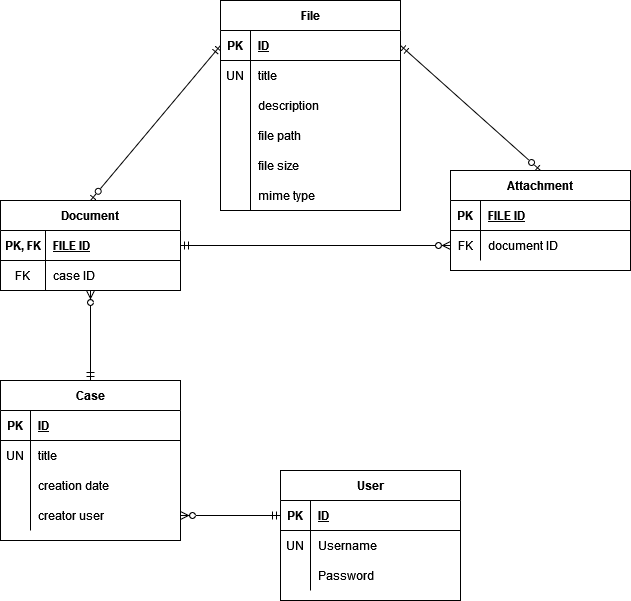

The diagram above was exported from draw.io. Its source (the exported page's mxGraphModel, read from the mxfile embedded in the PNG):
<mxGraphModel dx="1038" dy="556" grid="1" gridSize="10" guides="1" tooltips="1" connect="1" arrows="1" fold="1" page="1" pageScale="1" pageWidth="850" pageHeight="1100" math="0" shadow="0">
  <root>
    <mxCell id="0" />
    <mxCell id="1" parent="0" />
    <mxCell id="6-vurSBWAXXy3CZwXChj-2" value="Case" style="shape=table;startSize=30;container=1;collapsible=1;childLayout=tableLayout;fixedRows=1;rowLines=0;fontStyle=1;align=center;resizeLast=1;" parent="1" vertex="1">
      <mxGeometry x="180" y="390" width="180" height="160" as="geometry" />
    </mxCell>
    <mxCell id="6-vurSBWAXXy3CZwXChj-3" value="" style="shape=tableRow;horizontal=0;startSize=0;swimlaneHead=0;swimlaneBody=0;fillColor=none;collapsible=0;dropTarget=0;points=[[0,0.5],[1,0.5]];portConstraint=eastwest;top=0;left=0;right=0;bottom=1;" parent="6-vurSBWAXXy3CZwXChj-2" vertex="1">
      <mxGeometry y="30" width="180" height="30" as="geometry" />
    </mxCell>
    <mxCell id="6-vurSBWAXXy3CZwXChj-4" value="PK" style="shape=partialRectangle;connectable=0;fillColor=none;top=0;left=0;bottom=0;right=0;fontStyle=1;overflow=hidden;" parent="6-vurSBWAXXy3CZwXChj-3" vertex="1">
      <mxGeometry width="30" height="30" as="geometry">
        <mxRectangle width="30" height="30" as="alternateBounds" />
      </mxGeometry>
    </mxCell>
    <mxCell id="6-vurSBWAXXy3CZwXChj-5" value="ID" style="shape=partialRectangle;connectable=0;fillColor=none;top=0;left=0;bottom=0;right=0;align=left;spacingLeft=6;fontStyle=5;overflow=hidden;" parent="6-vurSBWAXXy3CZwXChj-3" vertex="1">
      <mxGeometry x="30" width="150" height="30" as="geometry">
        <mxRectangle width="150" height="30" as="alternateBounds" />
      </mxGeometry>
    </mxCell>
    <mxCell id="6-vurSBWAXXy3CZwXChj-6" value="" style="shape=tableRow;horizontal=0;startSize=0;swimlaneHead=0;swimlaneBody=0;fillColor=none;collapsible=0;dropTarget=0;points=[[0,0.5],[1,0.5]];portConstraint=eastwest;top=0;left=0;right=0;bottom=0;" parent="6-vurSBWAXXy3CZwXChj-2" vertex="1">
      <mxGeometry y="60" width="180" height="30" as="geometry" />
    </mxCell>
    <mxCell id="6-vurSBWAXXy3CZwXChj-7" value="UN" style="shape=partialRectangle;connectable=0;fillColor=none;top=0;left=0;bottom=0;right=0;editable=1;overflow=hidden;" parent="6-vurSBWAXXy3CZwXChj-6" vertex="1">
      <mxGeometry width="30" height="30" as="geometry">
        <mxRectangle width="30" height="30" as="alternateBounds" />
      </mxGeometry>
    </mxCell>
    <mxCell id="6-vurSBWAXXy3CZwXChj-8" value="title" style="shape=partialRectangle;connectable=0;fillColor=none;top=0;left=0;bottom=0;right=0;align=left;spacingLeft=6;overflow=hidden;" parent="6-vurSBWAXXy3CZwXChj-6" vertex="1">
      <mxGeometry x="30" width="150" height="30" as="geometry">
        <mxRectangle width="150" height="30" as="alternateBounds" />
      </mxGeometry>
    </mxCell>
    <mxCell id="6-vurSBWAXXy3CZwXChj-9" value="" style="shape=tableRow;horizontal=0;startSize=0;swimlaneHead=0;swimlaneBody=0;fillColor=none;collapsible=0;dropTarget=0;points=[[0,0.5],[1,0.5]];portConstraint=eastwest;top=0;left=0;right=0;bottom=0;" parent="6-vurSBWAXXy3CZwXChj-2" vertex="1">
      <mxGeometry y="90" width="180" height="30" as="geometry" />
    </mxCell>
    <mxCell id="6-vurSBWAXXy3CZwXChj-10" value="" style="shape=partialRectangle;connectable=0;fillColor=none;top=0;left=0;bottom=0;right=0;editable=1;overflow=hidden;" parent="6-vurSBWAXXy3CZwXChj-9" vertex="1">
      <mxGeometry width="30" height="30" as="geometry">
        <mxRectangle width="30" height="30" as="alternateBounds" />
      </mxGeometry>
    </mxCell>
    <mxCell id="6-vurSBWAXXy3CZwXChj-11" value="creation date" style="shape=partialRectangle;connectable=0;fillColor=none;top=0;left=0;bottom=0;right=0;align=left;spacingLeft=6;overflow=hidden;" parent="6-vurSBWAXXy3CZwXChj-9" vertex="1">
      <mxGeometry x="30" width="150" height="30" as="geometry">
        <mxRectangle width="150" height="30" as="alternateBounds" />
      </mxGeometry>
    </mxCell>
    <mxCell id="6-vurSBWAXXy3CZwXChj-12" value="" style="shape=tableRow;horizontal=0;startSize=0;swimlaneHead=0;swimlaneBody=0;fillColor=none;collapsible=0;dropTarget=0;points=[[0,0.5],[1,0.5]];portConstraint=eastwest;top=0;left=0;right=0;bottom=0;" parent="6-vurSBWAXXy3CZwXChj-2" vertex="1">
      <mxGeometry y="120" width="180" height="30" as="geometry" />
    </mxCell>
    <mxCell id="6-vurSBWAXXy3CZwXChj-13" value="" style="shape=partialRectangle;connectable=0;fillColor=none;top=0;left=0;bottom=0;right=0;editable=1;overflow=hidden;" parent="6-vurSBWAXXy3CZwXChj-12" vertex="1">
      <mxGeometry width="30" height="30" as="geometry">
        <mxRectangle width="30" height="30" as="alternateBounds" />
      </mxGeometry>
    </mxCell>
    <mxCell id="6-vurSBWAXXy3CZwXChj-14" value="creator user" style="shape=partialRectangle;connectable=0;fillColor=none;top=0;left=0;bottom=0;right=0;align=left;spacingLeft=6;overflow=hidden;" parent="6-vurSBWAXXy3CZwXChj-12" vertex="1">
      <mxGeometry x="30" width="150" height="30" as="geometry">
        <mxRectangle width="150" height="30" as="alternateBounds" />
      </mxGeometry>
    </mxCell>
    <mxCell id="6-vurSBWAXXy3CZwXChj-15" value="Document" style="shape=table;startSize=30;container=1;collapsible=1;childLayout=tableLayout;fixedRows=1;rowLines=0;fontStyle=1;align=center;resizeLast=1;" parent="1" vertex="1">
      <mxGeometry x="180" y="210" width="180" height="90" as="geometry" />
    </mxCell>
    <mxCell id="6-vurSBWAXXy3CZwXChj-16" value="" style="shape=tableRow;horizontal=0;startSize=0;swimlaneHead=0;swimlaneBody=0;fillColor=none;collapsible=0;dropTarget=0;points=[[0,0.5],[1,0.5]];portConstraint=eastwest;top=0;left=0;right=0;bottom=1;" parent="6-vurSBWAXXy3CZwXChj-15" vertex="1">
      <mxGeometry y="30" width="180" height="30" as="geometry" />
    </mxCell>
    <mxCell id="6-vurSBWAXXy3CZwXChj-17" value="PK, FK" style="shape=partialRectangle;connectable=0;fillColor=none;top=0;left=0;bottom=0;right=0;fontStyle=1;overflow=hidden;" parent="6-vurSBWAXXy3CZwXChj-16" vertex="1">
      <mxGeometry width="45" height="30" as="geometry">
        <mxRectangle width="45" height="30" as="alternateBounds" />
      </mxGeometry>
    </mxCell>
    <mxCell id="6-vurSBWAXXy3CZwXChj-18" value="FILE ID" style="shape=partialRectangle;connectable=0;fillColor=none;top=0;left=0;bottom=0;right=0;align=left;spacingLeft=6;fontStyle=5;overflow=hidden;" parent="6-vurSBWAXXy3CZwXChj-16" vertex="1">
      <mxGeometry x="45" width="135" height="30" as="geometry">
        <mxRectangle width="135" height="30" as="alternateBounds" />
      </mxGeometry>
    </mxCell>
    <mxCell id="6-vurSBWAXXy3CZwXChj-92" style="shape=tableRow;horizontal=0;startSize=0;swimlaneHead=0;swimlaneBody=0;fillColor=none;collapsible=0;dropTarget=0;points=[[0,0.5],[1,0.5]];portConstraint=eastwest;top=0;left=0;right=0;bottom=0;" parent="6-vurSBWAXXy3CZwXChj-15" vertex="1">
      <mxGeometry y="60" width="180" height="30" as="geometry" />
    </mxCell>
    <mxCell id="6-vurSBWAXXy3CZwXChj-93" value="FK" style="shape=partialRectangle;connectable=0;fillColor=none;top=0;left=0;bottom=0;right=0;editable=1;overflow=hidden;" parent="6-vurSBWAXXy3CZwXChj-92" vertex="1">
      <mxGeometry width="45" height="30" as="geometry">
        <mxRectangle width="45" height="30" as="alternateBounds" />
      </mxGeometry>
    </mxCell>
    <mxCell id="6-vurSBWAXXy3CZwXChj-94" value="case ID" style="shape=partialRectangle;connectable=0;fillColor=none;top=0;left=0;bottom=0;right=0;align=left;spacingLeft=6;overflow=hidden;" parent="6-vurSBWAXXy3CZwXChj-92" vertex="1">
      <mxGeometry x="45" width="135" height="30" as="geometry">
        <mxRectangle width="135" height="30" as="alternateBounds" />
      </mxGeometry>
    </mxCell>
    <mxCell id="6-vurSBWAXXy3CZwXChj-78" value="Attachment" style="shape=table;startSize=30;container=1;collapsible=1;childLayout=tableLayout;fixedRows=1;rowLines=0;fontStyle=1;align=center;resizeLast=1;" parent="1" vertex="1">
      <mxGeometry x="630" y="180" width="180" height="100" as="geometry" />
    </mxCell>
    <mxCell id="6-vurSBWAXXy3CZwXChj-79" value="" style="shape=tableRow;horizontal=0;startSize=0;swimlaneHead=0;swimlaneBody=0;fillColor=none;collapsible=0;dropTarget=0;points=[[0,0.5],[1,0.5]];portConstraint=eastwest;top=0;left=0;right=0;bottom=1;" parent="6-vurSBWAXXy3CZwXChj-78" vertex="1">
      <mxGeometry y="30" width="180" height="30" as="geometry" />
    </mxCell>
    <mxCell id="6-vurSBWAXXy3CZwXChj-80" value="PK" style="shape=partialRectangle;connectable=0;fillColor=none;top=0;left=0;bottom=0;right=0;fontStyle=1;overflow=hidden;" parent="6-vurSBWAXXy3CZwXChj-79" vertex="1">
      <mxGeometry width="30" height="30" as="geometry">
        <mxRectangle width="30" height="30" as="alternateBounds" />
      </mxGeometry>
    </mxCell>
    <mxCell id="6-vurSBWAXXy3CZwXChj-81" value="FILE ID" style="shape=partialRectangle;connectable=0;fillColor=none;top=0;left=0;bottom=0;right=0;align=left;spacingLeft=6;fontStyle=5;overflow=hidden;" parent="6-vurSBWAXXy3CZwXChj-79" vertex="1">
      <mxGeometry x="30" width="150" height="30" as="geometry">
        <mxRectangle width="150" height="30" as="alternateBounds" />
      </mxGeometry>
    </mxCell>
    <mxCell id="6-vurSBWAXXy3CZwXChj-96" style="shape=tableRow;horizontal=0;startSize=0;swimlaneHead=0;swimlaneBody=0;fillColor=none;collapsible=0;dropTarget=0;points=[[0,0.5],[1,0.5]];portConstraint=eastwest;top=0;left=0;right=0;bottom=0;" parent="6-vurSBWAXXy3CZwXChj-78" vertex="1">
      <mxGeometry y="60" width="180" height="30" as="geometry" />
    </mxCell>
    <mxCell id="6-vurSBWAXXy3CZwXChj-97" value="FK" style="shape=partialRectangle;connectable=0;fillColor=none;top=0;left=0;bottom=0;right=0;editable=1;overflow=hidden;" parent="6-vurSBWAXXy3CZwXChj-96" vertex="1">
      <mxGeometry width="30" height="30" as="geometry">
        <mxRectangle width="30" height="30" as="alternateBounds" />
      </mxGeometry>
    </mxCell>
    <mxCell id="6-vurSBWAXXy3CZwXChj-98" value="document ID" style="shape=partialRectangle;connectable=0;fillColor=none;top=0;left=0;bottom=0;right=0;align=left;spacingLeft=6;overflow=hidden;" parent="6-vurSBWAXXy3CZwXChj-96" vertex="1">
      <mxGeometry x="30" width="150" height="30" as="geometry">
        <mxRectangle width="150" height="30" as="alternateBounds" />
      </mxGeometry>
    </mxCell>
    <mxCell id="6-vurSBWAXXy3CZwXChj-95" value="" style="endArrow=ERmandOne;html=1;rounded=0;entryX=1;entryY=0.5;entryDx=0;entryDy=0;exitX=0;exitY=0.5;exitDx=0;exitDy=0;startArrow=ERzeroToMany;startFill=0;endFill=0;" parent="1" source="6-vurSBWAXXy3CZwXChj-96" target="6-vurSBWAXXy3CZwXChj-16" edge="1">
      <mxGeometry width="50" height="50" relative="1" as="geometry">
        <mxPoint x="560" y="200" as="sourcePoint" />
        <mxPoint x="280" y="98" as="targetPoint" />
      </mxGeometry>
    </mxCell>
    <mxCell id="6-vurSBWAXXy3CZwXChj-105" value="User" style="shape=table;startSize=30;container=1;collapsible=1;childLayout=tableLayout;fixedRows=1;rowLines=0;fontStyle=1;align=center;resizeLast=1;" parent="1" vertex="1">
      <mxGeometry x="460" y="480" width="180" height="130" as="geometry" />
    </mxCell>
    <mxCell id="6-vurSBWAXXy3CZwXChj-106" value="" style="shape=tableRow;horizontal=0;startSize=0;swimlaneHead=0;swimlaneBody=0;fillColor=none;collapsible=0;dropTarget=0;points=[[0,0.5],[1,0.5]];portConstraint=eastwest;top=0;left=0;right=0;bottom=1;" parent="6-vurSBWAXXy3CZwXChj-105" vertex="1">
      <mxGeometry y="30" width="180" height="30" as="geometry" />
    </mxCell>
    <mxCell id="6-vurSBWAXXy3CZwXChj-107" value="PK" style="shape=partialRectangle;connectable=0;fillColor=none;top=0;left=0;bottom=0;right=0;fontStyle=1;overflow=hidden;" parent="6-vurSBWAXXy3CZwXChj-106" vertex="1">
      <mxGeometry width="30" height="30" as="geometry">
        <mxRectangle width="30" height="30" as="alternateBounds" />
      </mxGeometry>
    </mxCell>
    <mxCell id="6-vurSBWAXXy3CZwXChj-108" value="ID" style="shape=partialRectangle;connectable=0;fillColor=none;top=0;left=0;bottom=0;right=0;align=left;spacingLeft=6;fontStyle=5;overflow=hidden;" parent="6-vurSBWAXXy3CZwXChj-106" vertex="1">
      <mxGeometry x="30" width="150" height="30" as="geometry">
        <mxRectangle width="150" height="30" as="alternateBounds" />
      </mxGeometry>
    </mxCell>
    <mxCell id="6-vurSBWAXXy3CZwXChj-109" value="" style="shape=tableRow;horizontal=0;startSize=0;swimlaneHead=0;swimlaneBody=0;fillColor=none;collapsible=0;dropTarget=0;points=[[0,0.5],[1,0.5]];portConstraint=eastwest;top=0;left=0;right=0;bottom=0;" parent="6-vurSBWAXXy3CZwXChj-105" vertex="1">
      <mxGeometry y="60" width="180" height="30" as="geometry" />
    </mxCell>
    <mxCell id="6-vurSBWAXXy3CZwXChj-110" value="UN" style="shape=partialRectangle;connectable=0;fillColor=none;top=0;left=0;bottom=0;right=0;editable=1;overflow=hidden;" parent="6-vurSBWAXXy3CZwXChj-109" vertex="1">
      <mxGeometry width="30" height="30" as="geometry">
        <mxRectangle width="30" height="30" as="alternateBounds" />
      </mxGeometry>
    </mxCell>
    <mxCell id="6-vurSBWAXXy3CZwXChj-111" value="Username" style="shape=partialRectangle;connectable=0;fillColor=none;top=0;left=0;bottom=0;right=0;align=left;spacingLeft=6;overflow=hidden;" parent="6-vurSBWAXXy3CZwXChj-109" vertex="1">
      <mxGeometry x="30" width="150" height="30" as="geometry">
        <mxRectangle width="150" height="30" as="alternateBounds" />
      </mxGeometry>
    </mxCell>
    <mxCell id="6-vurSBWAXXy3CZwXChj-112" value="" style="shape=tableRow;horizontal=0;startSize=0;swimlaneHead=0;swimlaneBody=0;fillColor=none;collapsible=0;dropTarget=0;points=[[0,0.5],[1,0.5]];portConstraint=eastwest;top=0;left=0;right=0;bottom=0;" parent="6-vurSBWAXXy3CZwXChj-105" vertex="1">
      <mxGeometry y="90" width="180" height="30" as="geometry" />
    </mxCell>
    <mxCell id="6-vurSBWAXXy3CZwXChj-113" value="" style="shape=partialRectangle;connectable=0;fillColor=none;top=0;left=0;bottom=0;right=0;editable=1;overflow=hidden;" parent="6-vurSBWAXXy3CZwXChj-112" vertex="1">
      <mxGeometry width="30" height="30" as="geometry">
        <mxRectangle width="30" height="30" as="alternateBounds" />
      </mxGeometry>
    </mxCell>
    <mxCell id="6-vurSBWAXXy3CZwXChj-114" value="Password" style="shape=partialRectangle;connectable=0;fillColor=none;top=0;left=0;bottom=0;right=0;align=left;spacingLeft=6;overflow=hidden;" parent="6-vurSBWAXXy3CZwXChj-112" vertex="1">
      <mxGeometry x="30" width="150" height="30" as="geometry">
        <mxRectangle width="150" height="30" as="alternateBounds" />
      </mxGeometry>
    </mxCell>
    <mxCell id="6-vurSBWAXXy3CZwXChj-118" value="" style="endArrow=ERmandOne;html=1;rounded=0;entryX=0;entryY=0.5;entryDx=0;entryDy=0;exitX=1;exitY=0.5;exitDx=0;exitDy=0;endFill=0;startArrow=ERzeroToMany;startFill=0;" parent="1" source="6-vurSBWAXXy3CZwXChj-12" target="6-vurSBWAXXy3CZwXChj-106" edge="1">
      <mxGeometry width="50" height="50" relative="1" as="geometry">
        <mxPoint x="390" y="470" as="sourcePoint" />
        <mxPoint x="420" y="335" as="targetPoint" />
      </mxGeometry>
    </mxCell>
    <mxCell id="6-vurSBWAXXy3CZwXChj-119" value="File" style="shape=table;startSize=30;container=1;collapsible=1;childLayout=tableLayout;fixedRows=1;rowLines=0;fontStyle=1;align=center;resizeLast=1;" parent="1" vertex="1">
      <mxGeometry x="400" y="10" width="180" height="210" as="geometry" />
    </mxCell>
    <mxCell id="6-vurSBWAXXy3CZwXChj-120" value="" style="shape=tableRow;horizontal=0;startSize=0;swimlaneHead=0;swimlaneBody=0;fillColor=none;collapsible=0;dropTarget=0;points=[[0,0.5],[1,0.5]];portConstraint=eastwest;top=0;left=0;right=0;bottom=1;" parent="6-vurSBWAXXy3CZwXChj-119" vertex="1">
      <mxGeometry y="30" width="180" height="30" as="geometry" />
    </mxCell>
    <mxCell id="6-vurSBWAXXy3CZwXChj-121" value="PK" style="shape=partialRectangle;connectable=0;fillColor=none;top=0;left=0;bottom=0;right=0;fontStyle=1;overflow=hidden;" parent="6-vurSBWAXXy3CZwXChj-120" vertex="1">
      <mxGeometry width="30" height="30" as="geometry">
        <mxRectangle width="30" height="30" as="alternateBounds" />
      </mxGeometry>
    </mxCell>
    <mxCell id="6-vurSBWAXXy3CZwXChj-122" value="ID" style="shape=partialRectangle;connectable=0;fillColor=none;top=0;left=0;bottom=0;right=0;align=left;spacingLeft=6;fontStyle=5;overflow=hidden;" parent="6-vurSBWAXXy3CZwXChj-120" vertex="1">
      <mxGeometry x="30" width="150" height="30" as="geometry">
        <mxRectangle width="150" height="30" as="alternateBounds" />
      </mxGeometry>
    </mxCell>
    <mxCell id="6-vurSBWAXXy3CZwXChj-123" value="" style="shape=tableRow;horizontal=0;startSize=0;swimlaneHead=0;swimlaneBody=0;fillColor=none;collapsible=0;dropTarget=0;points=[[0,0.5],[1,0.5]];portConstraint=eastwest;top=0;left=0;right=0;bottom=0;" parent="6-vurSBWAXXy3CZwXChj-119" vertex="1">
      <mxGeometry y="60" width="180" height="30" as="geometry" />
    </mxCell>
    <mxCell id="6-vurSBWAXXy3CZwXChj-124" value="UN" style="shape=partialRectangle;connectable=0;fillColor=none;top=0;left=0;bottom=0;right=0;editable=1;overflow=hidden;" parent="6-vurSBWAXXy3CZwXChj-123" vertex="1">
      <mxGeometry width="30" height="30" as="geometry">
        <mxRectangle width="30" height="30" as="alternateBounds" />
      </mxGeometry>
    </mxCell>
    <mxCell id="6-vurSBWAXXy3CZwXChj-125" value="title" style="shape=partialRectangle;connectable=0;fillColor=none;top=0;left=0;bottom=0;right=0;align=left;spacingLeft=6;overflow=hidden;" parent="6-vurSBWAXXy3CZwXChj-123" vertex="1">
      <mxGeometry x="30" width="150" height="30" as="geometry">
        <mxRectangle width="150" height="30" as="alternateBounds" />
      </mxGeometry>
    </mxCell>
    <mxCell id="6-vurSBWAXXy3CZwXChj-126" value="" style="shape=tableRow;horizontal=0;startSize=0;swimlaneHead=0;swimlaneBody=0;fillColor=none;collapsible=0;dropTarget=0;points=[[0,0.5],[1,0.5]];portConstraint=eastwest;top=0;left=0;right=0;bottom=0;" parent="6-vurSBWAXXy3CZwXChj-119" vertex="1">
      <mxGeometry y="90" width="180" height="30" as="geometry" />
    </mxCell>
    <mxCell id="6-vurSBWAXXy3CZwXChj-127" value="" style="shape=partialRectangle;connectable=0;fillColor=none;top=0;left=0;bottom=0;right=0;editable=1;overflow=hidden;" parent="6-vurSBWAXXy3CZwXChj-126" vertex="1">
      <mxGeometry width="30" height="30" as="geometry">
        <mxRectangle width="30" height="30" as="alternateBounds" />
      </mxGeometry>
    </mxCell>
    <mxCell id="6-vurSBWAXXy3CZwXChj-128" value="description" style="shape=partialRectangle;connectable=0;fillColor=none;top=0;left=0;bottom=0;right=0;align=left;spacingLeft=6;overflow=hidden;" parent="6-vurSBWAXXy3CZwXChj-126" vertex="1">
      <mxGeometry x="30" width="150" height="30" as="geometry">
        <mxRectangle width="150" height="30" as="alternateBounds" />
      </mxGeometry>
    </mxCell>
    <mxCell id="zxh5Pf2CQT4c3-kA90Qj-1" style="shape=tableRow;horizontal=0;startSize=0;swimlaneHead=0;swimlaneBody=0;fillColor=none;collapsible=0;dropTarget=0;points=[[0,0.5],[1,0.5]];portConstraint=eastwest;top=0;left=0;right=0;bottom=0;" vertex="1" parent="6-vurSBWAXXy3CZwXChj-119">
      <mxGeometry y="120" width="180" height="30" as="geometry" />
    </mxCell>
    <mxCell id="zxh5Pf2CQT4c3-kA90Qj-2" style="shape=partialRectangle;connectable=0;fillColor=none;top=0;left=0;bottom=0;right=0;editable=1;overflow=hidden;" vertex="1" parent="zxh5Pf2CQT4c3-kA90Qj-1">
      <mxGeometry width="30" height="30" as="geometry">
        <mxRectangle width="30" height="30" as="alternateBounds" />
      </mxGeometry>
    </mxCell>
    <mxCell id="zxh5Pf2CQT4c3-kA90Qj-3" value="file path" style="shape=partialRectangle;connectable=0;fillColor=none;top=0;left=0;bottom=0;right=0;align=left;spacingLeft=6;overflow=hidden;" vertex="1" parent="zxh5Pf2CQT4c3-kA90Qj-1">
      <mxGeometry x="30" width="150" height="30" as="geometry">
        <mxRectangle width="150" height="30" as="alternateBounds" />
      </mxGeometry>
    </mxCell>
    <mxCell id="6-vurSBWAXXy3CZwXChj-129" style="shape=tableRow;horizontal=0;startSize=0;swimlaneHead=0;swimlaneBody=0;fillColor=none;collapsible=0;dropTarget=0;points=[[0,0.5],[1,0.5]];portConstraint=eastwest;top=0;left=0;right=0;bottom=0;" parent="6-vurSBWAXXy3CZwXChj-119" vertex="1">
      <mxGeometry y="150" width="180" height="30" as="geometry" />
    </mxCell>
    <mxCell id="6-vurSBWAXXy3CZwXChj-130" style="shape=partialRectangle;connectable=0;fillColor=none;top=0;left=0;bottom=0;right=0;editable=1;overflow=hidden;" parent="6-vurSBWAXXy3CZwXChj-129" vertex="1">
      <mxGeometry width="30" height="30" as="geometry">
        <mxRectangle width="30" height="30" as="alternateBounds" />
      </mxGeometry>
    </mxCell>
    <mxCell id="6-vurSBWAXXy3CZwXChj-131" value="file size" style="shape=partialRectangle;connectable=0;fillColor=none;top=0;left=0;bottom=0;right=0;align=left;spacingLeft=6;overflow=hidden;" parent="6-vurSBWAXXy3CZwXChj-129" vertex="1">
      <mxGeometry x="30" width="150" height="30" as="geometry">
        <mxRectangle width="150" height="30" as="alternateBounds" />
      </mxGeometry>
    </mxCell>
    <mxCell id="6-vurSBWAXXy3CZwXChj-132" value="" style="shape=tableRow;horizontal=0;startSize=0;swimlaneHead=0;swimlaneBody=0;fillColor=none;collapsible=0;dropTarget=0;points=[[0,0.5],[1,0.5]];portConstraint=eastwest;top=0;left=0;right=0;bottom=0;" parent="6-vurSBWAXXy3CZwXChj-119" vertex="1">
      <mxGeometry y="180" width="180" height="30" as="geometry" />
    </mxCell>
    <mxCell id="6-vurSBWAXXy3CZwXChj-133" value="" style="shape=partialRectangle;connectable=0;fillColor=none;top=0;left=0;bottom=0;right=0;editable=1;overflow=hidden;" parent="6-vurSBWAXXy3CZwXChj-132" vertex="1">
      <mxGeometry width="30" height="30" as="geometry">
        <mxRectangle width="30" height="30" as="alternateBounds" />
      </mxGeometry>
    </mxCell>
    <mxCell id="6-vurSBWAXXy3CZwXChj-134" value="mime type" style="shape=partialRectangle;connectable=0;fillColor=none;top=0;left=0;bottom=0;right=0;align=left;spacingLeft=6;overflow=hidden;" parent="6-vurSBWAXXy3CZwXChj-132" vertex="1">
      <mxGeometry x="30" width="150" height="30" as="geometry">
        <mxRectangle width="150" height="30" as="alternateBounds" />
      </mxGeometry>
    </mxCell>
    <mxCell id="6-vurSBWAXXy3CZwXChj-138" value="" style="endArrow=ERmandOne;html=1;rounded=0;exitX=0.5;exitY=0;exitDx=0;exitDy=0;entryX=0;entryY=0.5;entryDx=0;entryDy=0;endFill=0;startArrow=ERzeroToOne;startFill=0;" parent="1" source="6-vurSBWAXXy3CZwXChj-15" target="6-vurSBWAXXy3CZwXChj-120" edge="1">
      <mxGeometry width="50" height="50" relative="1" as="geometry">
        <mxPoint x="240" y="260" as="sourcePoint" />
        <mxPoint x="95" y="130" as="targetPoint" />
      </mxGeometry>
    </mxCell>
    <mxCell id="6-vurSBWAXXy3CZwXChj-139" value="" style="endArrow=ERmandOne;html=1;rounded=0;exitX=0.5;exitY=0;exitDx=0;exitDy=0;entryX=1;entryY=0.5;entryDx=0;entryDy=0;endFill=0;startArrow=ERzeroToOne;startFill=0;" parent="1" source="6-vurSBWAXXy3CZwXChj-78" target="6-vurSBWAXXy3CZwXChj-120" edge="1">
      <mxGeometry width="50" height="50" relative="1" as="geometry">
        <mxPoint x="435" y="185" as="sourcePoint" />
        <mxPoint x="300" y="95" as="targetPoint" />
      </mxGeometry>
    </mxCell>
    <mxCell id="6-vurSBWAXXy3CZwXChj-140" value="" style="endArrow=ERmandOne;html=1;rounded=0;entryX=0.5;entryY=0;entryDx=0;entryDy=0;endFill=0;startArrow=ERzeroToMany;startFill=0;" parent="1" target="6-vurSBWAXXy3CZwXChj-2" edge="1">
      <mxGeometry width="50" height="50" relative="1" as="geometry">
        <mxPoint x="270" y="300" as="sourcePoint" />
        <mxPoint x="320" y="280" as="targetPoint" />
      </mxGeometry>
    </mxCell>
  </root>
</mxGraphModel>